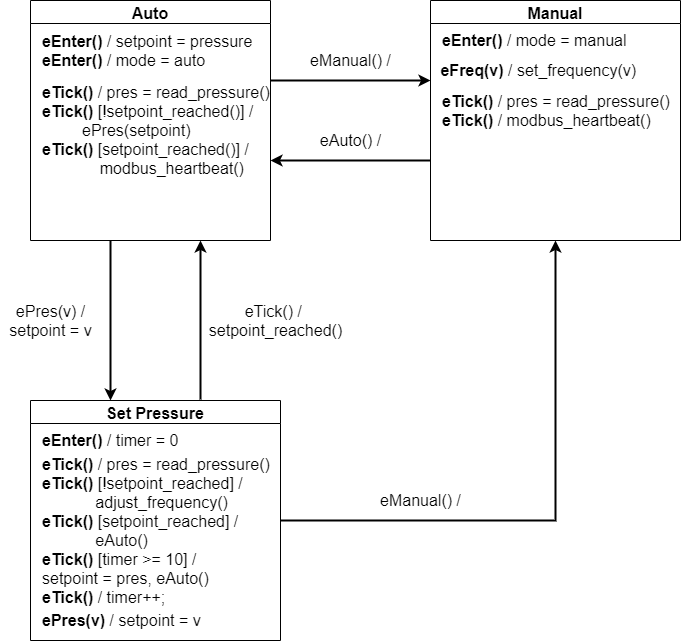

The diagram above was exported from draw.io. Its source (the exported page's mxGraphModel, read from the mxfile embedded in the PNG):
<mxGraphModel dx="1422" dy="802" grid="1" gridSize="10" guides="1" tooltips="1" connect="1" arrows="1" fold="1" page="1" pageScale="1" pageWidth="827" pageHeight="1169" math="0" shadow="0">
  <root>
    <mxCell id="0" />
    <mxCell id="1" parent="0" />
    <mxCell id="sdlZe8qUvYPmazXpWVAD-90" style="edgeStyle=orthogonalEdgeStyle;rounded=0;orthogonalLoop=1;jettySize=auto;html=1;fontSize=16;startArrow=none;startFill=0;endArrow=classic;endFill=1;strokeColor=#000000;strokeWidth=2;" edge="1" parent="1" source="sdlZe8qUvYPmazXpWVAD-85">
      <mxGeometry relative="1" as="geometry">
        <mxPoint x="520" y="360" as="targetPoint" />
        <Array as="points">
          <mxPoint x="520" y="360" />
        </Array>
      </mxGeometry>
    </mxCell>
    <mxCell id="sdlZe8qUvYPmazXpWVAD-85" value="Auto" style="swimlane;fontSize=16;" vertex="1" parent="1">
      <mxGeometry x="120" y="280" width="240" height="240" as="geometry" />
    </mxCell>
    <mxCell id="sdlZe8qUvYPmazXpWVAD-88" value="&lt;b&gt;eEnter()&lt;/b&gt; / setpoint = pressure&lt;br&gt;&lt;b&gt;eEnter()&lt;/b&gt; / mode = auto" style="text;html=1;align=left;verticalAlign=middle;resizable=0;points=[];autosize=1;strokeColor=none;fillColor=none;fontSize=16;" vertex="1" parent="sdlZe8qUvYPmazXpWVAD-85">
      <mxGeometry x="10" y="30" width="230" height="40" as="geometry" />
    </mxCell>
    <mxCell id="sdlZe8qUvYPmazXpWVAD-96" value="&lt;div&gt;&lt;b&gt;eTick()&lt;/b&gt; / pres = read_pressure()&lt;/div&gt;&lt;div&gt;&lt;b&gt;eTick()&lt;/b&gt; [!setpoint_reached()] /&amp;nbsp; &amp;nbsp; &amp;nbsp; &amp;nbsp; &amp;nbsp; &amp;nbsp; &amp;nbsp; &amp;nbsp; &amp;nbsp;ePres(setpoint)&lt;/div&gt;&lt;div&gt;&lt;b&gt;eTick()&lt;/b&gt; [setpoint_reached()] /&lt;/div&gt;&lt;div&gt;&lt;span&gt;&amp;nbsp; &amp;nbsp; &amp;nbsp; &amp;nbsp; &amp;nbsp; &amp;nbsp; &amp;nbsp;modbus_heartbeat()&lt;/span&gt;&lt;/div&gt;" style="text;html=1;strokeColor=none;fillColor=none;align=left;verticalAlign=middle;whiteSpace=wrap;rounded=0;fontSize=16;" vertex="1" parent="sdlZe8qUvYPmazXpWVAD-85">
      <mxGeometry x="10" y="100" width="250" height="60" as="geometry" />
    </mxCell>
    <mxCell id="sdlZe8qUvYPmazXpWVAD-86" value="Manual" style="swimlane;fontSize=16;" vertex="1" parent="1">
      <mxGeometry x="520" y="280" width="250" height="240" as="geometry" />
    </mxCell>
    <mxCell id="sdlZe8qUvYPmazXpWVAD-97" value="&lt;b&gt;eEnter() &lt;/b&gt;/ mode = manual" style="text;html=1;align=left;verticalAlign=middle;resizable=0;points=[];autosize=1;strokeColor=none;fillColor=none;fontSize=16;" vertex="1" parent="sdlZe8qUvYPmazXpWVAD-86">
      <mxGeometry x="10" y="30" width="200" height="20" as="geometry" />
    </mxCell>
    <mxCell id="sdlZe8qUvYPmazXpWVAD-101" value="&lt;b&gt;eFreq(v) &lt;/b&gt;/ set_frequency(v)&amp;nbsp;" style="text;html=1;align=center;verticalAlign=middle;resizable=0;points=[];autosize=1;strokeColor=none;fillColor=none;fontSize=16;" vertex="1" parent="sdlZe8qUvYPmazXpWVAD-86">
      <mxGeometry y="60" width="220" height="20" as="geometry" />
    </mxCell>
    <mxCell id="sdlZe8qUvYPmazXpWVAD-102" value="&lt;b&gt;eTick()&lt;/b&gt; / pres = read_pressure()&lt;br&gt;&lt;b&gt;eTick()&lt;/b&gt; / modbus_heartbeat()" style="text;html=1;align=left;verticalAlign=middle;resizable=0;points=[];autosize=1;strokeColor=none;fillColor=none;fontSize=16;" vertex="1" parent="sdlZe8qUvYPmazXpWVAD-86">
      <mxGeometry x="10" y="90" width="240" height="40" as="geometry" />
    </mxCell>
    <mxCell id="sdlZe8qUvYPmazXpWVAD-109" style="edgeStyle=orthogonalEdgeStyle;rounded=0;orthogonalLoop=1;jettySize=auto;html=1;entryX=0.5;entryY=1;entryDx=0;entryDy=0;fontSize=16;startArrow=none;startFill=0;endArrow=classic;endFill=1;strokeColor=#000000;strokeWidth=2;" edge="1" parent="1" source="sdlZe8qUvYPmazXpWVAD-87" target="sdlZe8qUvYPmazXpWVAD-86">
      <mxGeometry relative="1" as="geometry" />
    </mxCell>
    <mxCell id="sdlZe8qUvYPmazXpWVAD-87" value="Set Pressure" style="swimlane;fontSize=16;" vertex="1" parent="1">
      <mxGeometry x="120" y="680" width="250" height="240" as="geometry" />
    </mxCell>
    <mxCell id="sdlZe8qUvYPmazXpWVAD-103" value="&lt;b&gt;eEnter() &lt;/b&gt;/ timer = 0" style="text;html=1;align=left;verticalAlign=middle;resizable=0;points=[];autosize=1;strokeColor=none;fillColor=none;fontSize=16;" vertex="1" parent="sdlZe8qUvYPmazXpWVAD-87">
      <mxGeometry x="10" y="30" width="150" height="20" as="geometry" />
    </mxCell>
    <mxCell id="sdlZe8qUvYPmazXpWVAD-106" value="&lt;b&gt;eTick()&lt;/b&gt; / pres = read_pressure()&lt;br&gt;&lt;b&gt;eTick()&lt;/b&gt; [!setpoint_reached] /&lt;br&gt;&amp;nbsp; &amp;nbsp; &amp;nbsp; &amp;nbsp; &amp;nbsp; &amp;nbsp; adjust_frequency()&lt;br&gt;&lt;b&gt;eTick()&lt;/b&gt; [setpoint_reached] /&lt;br&gt;&amp;nbsp; &amp;nbsp; &amp;nbsp; &amp;nbsp; &amp;nbsp; &amp;nbsp; eAuto()&lt;br&gt;&lt;b&gt;eTick() &lt;/b&gt;[timer &amp;gt;= 10] / &lt;br&gt;setpoint = pres, eAuto()&lt;br&gt;&lt;b&gt;eTick()&lt;/b&gt; / timer++;" style="text;html=1;align=left;verticalAlign=middle;resizable=0;points=[];autosize=1;strokeColor=none;fillColor=none;fontSize=16;" vertex="1" parent="sdlZe8qUvYPmazXpWVAD-87">
      <mxGeometry x="10" y="50" width="240" height="160" as="geometry" />
    </mxCell>
    <mxCell id="sdlZe8qUvYPmazXpWVAD-107" value="&lt;b&gt;ePres(v) &lt;/b&gt;/ setpoint = v" style="text;html=1;align=left;verticalAlign=middle;resizable=0;points=[];autosize=1;strokeColor=none;fillColor=none;fontSize=16;" vertex="1" parent="sdlZe8qUvYPmazXpWVAD-87">
      <mxGeometry x="10" y="210" width="170" height="20" as="geometry" />
    </mxCell>
    <mxCell id="sdlZe8qUvYPmazXpWVAD-91" value="eManual() /" style="text;html=1;align=center;verticalAlign=middle;resizable=0;points=[];autosize=1;strokeColor=none;fillColor=none;fontSize=16;" vertex="1" parent="1">
      <mxGeometry x="390" y="330" width="100" height="20" as="geometry" />
    </mxCell>
    <mxCell id="sdlZe8qUvYPmazXpWVAD-92" style="rounded=0;orthogonalLoop=1;jettySize=auto;html=1;fontSize=16;startArrow=none;startFill=0;endArrow=classic;endFill=1;strokeColor=#000000;strokeWidth=2;" edge="1" parent="1">
      <mxGeometry relative="1" as="geometry">
        <mxPoint x="200" y="520" as="sourcePoint" />
        <mxPoint x="200" y="680" as="targetPoint" />
      </mxGeometry>
    </mxCell>
    <mxCell id="sdlZe8qUvYPmazXpWVAD-93" value="ePres(v) /&lt;br&gt;setpoint = v" style="text;html=1;align=center;verticalAlign=middle;resizable=0;points=[];autosize=1;strokeColor=none;fillColor=none;fontSize=16;" vertex="1" parent="1">
      <mxGeometry x="90" y="580" width="100" height="40" as="geometry" />
    </mxCell>
    <mxCell id="sdlZe8qUvYPmazXpWVAD-94" style="edgeStyle=orthogonalEdgeStyle;rounded=0;orthogonalLoop=1;jettySize=auto;html=1;entryX=0.333;entryY=-0.004;entryDx=0;entryDy=0;fontSize=16;startArrow=classic;startFill=1;endArrow=none;endFill=0;strokeColor=#000000;strokeWidth=2;entryPerimeter=0;" edge="1" parent="1">
      <mxGeometry relative="1" as="geometry">
        <mxPoint x="290" y="520" as="sourcePoint" />
        <mxPoint x="289.9200000000001" y="679.04" as="targetPoint" />
        <Array as="points">
          <mxPoint x="290" y="560" />
          <mxPoint x="290" y="560" />
        </Array>
      </mxGeometry>
    </mxCell>
    <mxCell id="sdlZe8qUvYPmazXpWVAD-95" value="eTick() / &lt;br&gt;setpoint_reached()" style="text;html=1;align=center;verticalAlign=middle;resizable=0;points=[];autosize=1;strokeColor=none;fillColor=none;fontSize=16;" vertex="1" parent="1">
      <mxGeometry x="290" y="580" width="150" height="40" as="geometry" />
    </mxCell>
    <mxCell id="sdlZe8qUvYPmazXpWVAD-99" style="edgeStyle=orthogonalEdgeStyle;rounded=0;orthogonalLoop=1;jettySize=auto;html=1;fontSize=16;startArrow=classic;startFill=1;endArrow=none;endFill=0;strokeColor=#000000;strokeWidth=2;" edge="1" parent="1">
      <mxGeometry relative="1" as="geometry">
        <mxPoint x="360" y="440" as="sourcePoint" />
        <mxPoint x="520" y="440" as="targetPoint" />
        <Array as="points">
          <mxPoint x="520" y="440" />
        </Array>
      </mxGeometry>
    </mxCell>
    <mxCell id="sdlZe8qUvYPmazXpWVAD-100" value="eAuto() /" style="text;html=1;align=center;verticalAlign=middle;resizable=0;points=[];autosize=1;strokeColor=none;fillColor=none;fontSize=16;" vertex="1" parent="1">
      <mxGeometry x="400" y="410" width="80" height="20" as="geometry" />
    </mxCell>
    <mxCell id="sdlZe8qUvYPmazXpWVAD-110" value="eManual() /" style="text;html=1;align=center;verticalAlign=middle;resizable=0;points=[];autosize=1;strokeColor=none;fillColor=none;fontSize=16;" vertex="1" parent="1">
      <mxGeometry x="460" y="770" width="100" height="20" as="geometry" />
    </mxCell>
  </root>
</mxGraphModel>